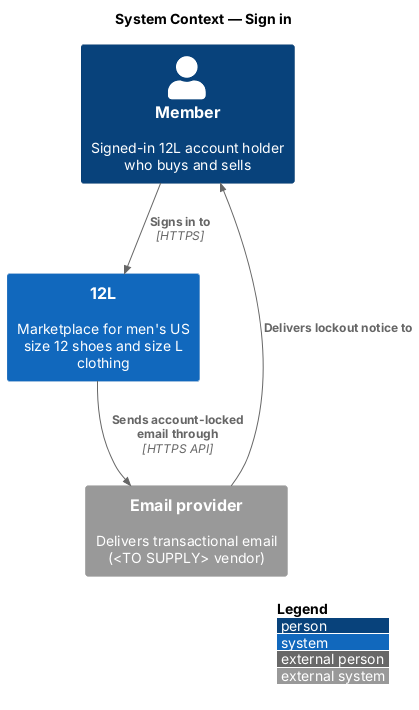

The diagram above was rendered by PlantUML. Its source (embedded in the PNG):
@startuml
!include <C4/C4_Context>
LAYOUT_WITH_LEGEND()
title System Context — Sign in

Person(member, "Member", "Signed-in 12L account holder who buys and sells")
System(twelvel, "12L", "Marketplace for men's US size 12 shoes and size L clothing")
System_Ext(email, "Email provider", "Delivers transactional email (<TO SUPPLY> vendor)")
Rel(member, twelvel, "Signs in to", "HTTPS")
Rel(twelvel, email, "Sends account-locked email through", "HTTPS API")
Rel(email, member, "Delivers lockout notice to")
@enduml